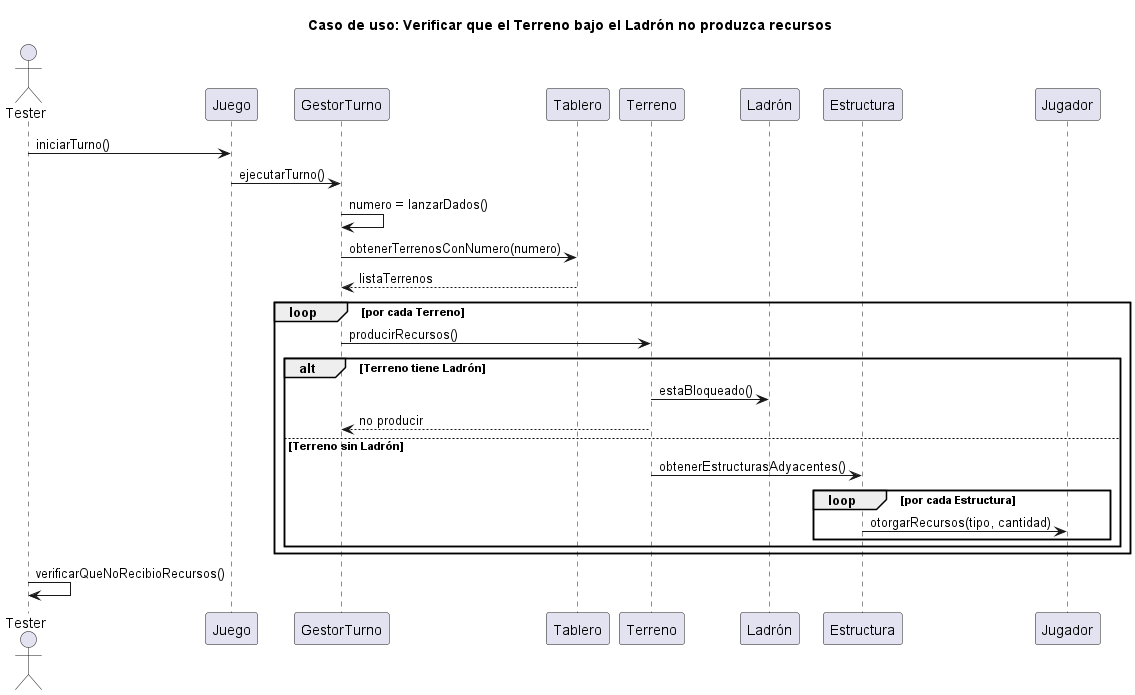

The diagram above was rendered by PlantUML. Its source (embedded in the PNG):
@startuml
title Caso de uso: Verificar que el Terreno bajo el Ladrón no produzca recursos

actor "Tester" as Tester
participant "Juego" as Juego
participant "GestorTurno" as GestorTurno
participant "Tablero" as Tablero
participant "Terreno" as Terreno
participant "Ladrón" as Ladron
participant "Estructura" as Estructura
participant "Jugador" as Jugador

Tester -> Juego : iniciarTurno()
Juego -> GestorTurno : ejecutarTurno()

GestorTurno -> GestorTurno : numero = lanzarDados()
GestorTurno -> Tablero : obtenerTerrenosConNumero(numero)
Tablero --> GestorTurno : listaTerrenos

loop por cada Terreno
    GestorTurno -> Terreno : producirRecursos()
    alt Terreno tiene Ladrón
        Terreno -> Ladron : estaBloqueado()
        Terreno --> GestorTurno : no producir
    else Terreno sin Ladrón
        Terreno -> Estructura : obtenerEstructurasAdyacentes()
        loop por cada Estructura
            Estructura -> Jugador : otorgarRecursos(tipo, cantidad)
        end
    end
end

Tester -> Tester : verificarQueNoRecibioRecursos()
@enduml